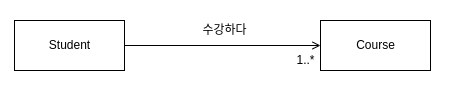

The diagram above was exported from draw.io. Its source (the exported page's mxGraphModel, read from the mxfile embedded in the PNG):
<mxGraphModel dx="1422" dy="776" grid="1" gridSize="10" guides="1" tooltips="1" connect="1" arrows="1" fold="1" page="1" pageScale="1" pageWidth="827" pageHeight="1169" math="0" shadow="0">
  <root>
    <mxCell id="0" />
    <mxCell id="1" parent="0" />
    <mxCell id="uhQ-M0NWiCdLBo-BaiAy-1" value="" style="whiteSpace=wrap;html=1;strokeColor=none;" vertex="1" parent="1">
      <mxGeometry x="190" y="350" width="450" height="90" as="geometry" />
    </mxCell>
    <mxCell id="uhQ-M0NWiCdLBo-BaiAy-4" style="edgeStyle=orthogonalEdgeStyle;rounded=0;orthogonalLoop=1;jettySize=auto;html=1;endArrow=open;endFill=0;" edge="1" parent="1" source="uhQ-M0NWiCdLBo-BaiAy-2" target="uhQ-M0NWiCdLBo-BaiAy-3">
      <mxGeometry relative="1" as="geometry" />
    </mxCell>
    <mxCell id="uhQ-M0NWiCdLBo-BaiAy-2" value="Student" style="html=1;" vertex="1" parent="1">
      <mxGeometry x="204" y="370" width="110" height="50" as="geometry" />
    </mxCell>
    <mxCell id="uhQ-M0NWiCdLBo-BaiAy-3" value="Course" style="html=1;" vertex="1" parent="1">
      <mxGeometry x="510" y="370" width="110" height="50" as="geometry" />
    </mxCell>
    <mxCell id="uhQ-M0NWiCdLBo-BaiAy-5" value="수강하다" style="text;html=1;align=center;verticalAlign=middle;resizable=0;points=[];autosize=1;" vertex="1" parent="1">
      <mxGeometry x="384" y="370" width="60" height="20" as="geometry" />
    </mxCell>
    <mxCell id="uhQ-M0NWiCdLBo-BaiAy-7" value="1..*" style="text;html=1;align=center;verticalAlign=middle;resizable=0;points=[];autosize=1;" vertex="1" parent="1">
      <mxGeometry x="480" y="400" width="30" height="20" as="geometry" />
    </mxCell>
  </root>
</mxGraphModel>